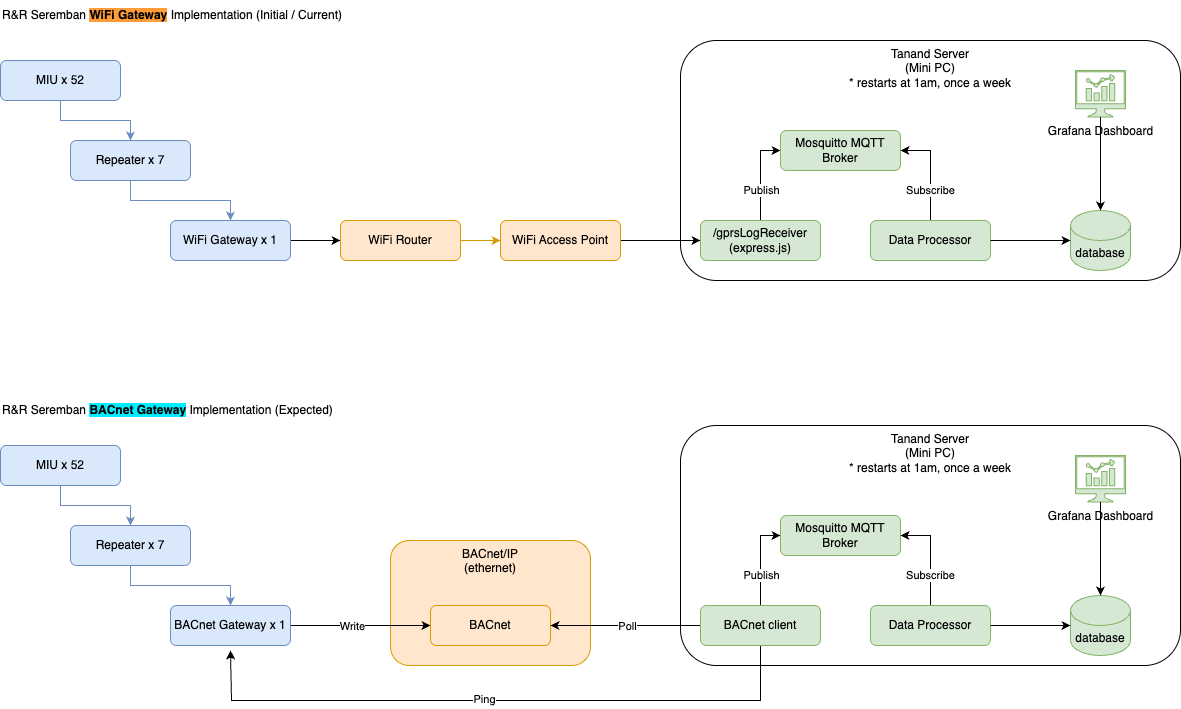

The diagram above was exported from draw.io. Its source (the exported page's mxGraphModel, read from the mxfile embedded in the PNG):
<mxGraphModel dx="1398" dy="779" grid="1" gridSize="10" guides="1" tooltips="1" connect="1" arrows="1" fold="1" page="1" pageScale="1" pageWidth="827" pageHeight="1169" math="0" shadow="0">
  <root>
    <mxCell id="WIyWlLk6GJQsqaUBKTNV-0" />
    <mxCell id="WIyWlLk6GJQsqaUBKTNV-1" parent="WIyWlLk6GJQsqaUBKTNV-0" />
    <mxCell id="ceE5Zs3CcRe-iHSIjKPP-101" value="BACnet/IP&lt;br&gt;(ethernet)" style="rounded=1;whiteSpace=wrap;html=1;fontSize=12;glass=0;strokeWidth=1;shadow=0;fillColor=#ffe6cc;strokeColor=#d79b00;verticalAlign=top;" vertex="1" parent="WIyWlLk6GJQsqaUBKTNV-1">
      <mxGeometry x="420" y="580" width="200" height="125" as="geometry" />
    </mxCell>
    <mxCell id="ceE5Zs3CcRe-iHSIjKPP-26" value="" style="group" vertex="1" connectable="0" parent="WIyWlLk6GJQsqaUBKTNV-1">
      <mxGeometry x="30" y="80" width="1180" height="240" as="geometry" />
    </mxCell>
    <mxCell id="ceE5Zs3CcRe-iHSIjKPP-6" value="Tanand Server&lt;br&gt;(Mini PC)&lt;br&gt;* restarts at 1am, once a week" style="rounded=1;whiteSpace=wrap;html=1;fontSize=12;glass=0;strokeWidth=1;shadow=0;verticalAlign=top;" vertex="1" parent="ceE5Zs3CcRe-iHSIjKPP-26">
      <mxGeometry x="680" width="500" height="240" as="geometry" />
    </mxCell>
    <mxCell id="ceE5Zs3CcRe-iHSIjKPP-15" style="edgeStyle=orthogonalEdgeStyle;rounded=0;orthogonalLoop=1;jettySize=auto;html=1;fillColor=#dae8fc;strokeColor=#6c8ebf;" edge="1" parent="ceE5Zs3CcRe-iHSIjKPP-26" source="ceE5Zs3CcRe-iHSIjKPP-0" target="ceE5Zs3CcRe-iHSIjKPP-2">
      <mxGeometry relative="1" as="geometry" />
    </mxCell>
    <mxCell id="ceE5Zs3CcRe-iHSIjKPP-0" value="MIU x 52" style="rounded=1;whiteSpace=wrap;html=1;fontSize=12;glass=0;strokeWidth=1;shadow=0;fillColor=#dae8fc;strokeColor=#6c8ebf;" vertex="1" parent="ceE5Zs3CcRe-iHSIjKPP-26">
      <mxGeometry y="20" width="120" height="40" as="geometry" />
    </mxCell>
    <mxCell id="ceE5Zs3CcRe-iHSIjKPP-16" style="edgeStyle=orthogonalEdgeStyle;rounded=0;orthogonalLoop=1;jettySize=auto;html=1;fillColor=#dae8fc;strokeColor=#6c8ebf;" edge="1" parent="ceE5Zs3CcRe-iHSIjKPP-26" source="ceE5Zs3CcRe-iHSIjKPP-2" target="ceE5Zs3CcRe-iHSIjKPP-3">
      <mxGeometry relative="1" as="geometry" />
    </mxCell>
    <mxCell id="ceE5Zs3CcRe-iHSIjKPP-2" value="Repeater x 7" style="rounded=1;whiteSpace=wrap;html=1;fontSize=12;glass=0;strokeWidth=1;shadow=0;fillColor=#dae8fc;strokeColor=#6c8ebf;" vertex="1" parent="ceE5Zs3CcRe-iHSIjKPP-26">
      <mxGeometry x="70" y="100" width="120" height="40" as="geometry" />
    </mxCell>
    <mxCell id="ceE5Zs3CcRe-iHSIjKPP-17" style="edgeStyle=orthogonalEdgeStyle;rounded=0;orthogonalLoop=1;jettySize=auto;html=1;" edge="1" parent="ceE5Zs3CcRe-iHSIjKPP-26" source="ceE5Zs3CcRe-iHSIjKPP-3" target="ceE5Zs3CcRe-iHSIjKPP-4">
      <mxGeometry relative="1" as="geometry" />
    </mxCell>
    <mxCell id="ceE5Zs3CcRe-iHSIjKPP-3" value="WiFi Gateway x 1" style="rounded=1;whiteSpace=wrap;html=1;fontSize=12;glass=0;strokeWidth=1;shadow=0;fillColor=#dae8fc;strokeColor=#6c8ebf;" vertex="1" parent="ceE5Zs3CcRe-iHSIjKPP-26">
      <mxGeometry x="170" y="180" width="120" height="40" as="geometry" />
    </mxCell>
    <mxCell id="ceE5Zs3CcRe-iHSIjKPP-18" style="edgeStyle=orthogonalEdgeStyle;rounded=0;orthogonalLoop=1;jettySize=auto;html=1;entryX=0;entryY=0.5;entryDx=0;entryDy=0;fillColor=#ffe6cc;strokeColor=#d79b00;" edge="1" parent="ceE5Zs3CcRe-iHSIjKPP-26" source="ceE5Zs3CcRe-iHSIjKPP-4" target="ceE5Zs3CcRe-iHSIjKPP-5">
      <mxGeometry relative="1" as="geometry" />
    </mxCell>
    <mxCell id="ceE5Zs3CcRe-iHSIjKPP-4" value="WiFi Router" style="rounded=1;whiteSpace=wrap;html=1;fontSize=12;glass=0;strokeWidth=1;shadow=0;fillColor=#ffe6cc;strokeColor=#d79b00;" vertex="1" parent="ceE5Zs3CcRe-iHSIjKPP-26">
      <mxGeometry x="340" y="180" width="120" height="40" as="geometry" />
    </mxCell>
    <mxCell id="ceE5Zs3CcRe-iHSIjKPP-19" style="edgeStyle=orthogonalEdgeStyle;rounded=0;orthogonalLoop=1;jettySize=auto;html=1;entryX=0;entryY=0.5;entryDx=0;entryDy=0;" edge="1" parent="ceE5Zs3CcRe-iHSIjKPP-26" source="ceE5Zs3CcRe-iHSIjKPP-5" target="ceE5Zs3CcRe-iHSIjKPP-8">
      <mxGeometry relative="1" as="geometry" />
    </mxCell>
    <mxCell id="ceE5Zs3CcRe-iHSIjKPP-5" value="WiFi Access Point" style="rounded=1;whiteSpace=wrap;html=1;fontSize=12;glass=0;strokeWidth=1;shadow=0;fillColor=#ffe6cc;strokeColor=#d79b00;" vertex="1" parent="ceE5Zs3CcRe-iHSIjKPP-26">
      <mxGeometry x="500" y="180" width="120" height="40" as="geometry" />
    </mxCell>
    <mxCell id="ceE5Zs3CcRe-iHSIjKPP-20" style="edgeStyle=orthogonalEdgeStyle;rounded=0;orthogonalLoop=1;jettySize=auto;html=1;entryX=0;entryY=0.5;entryDx=0;entryDy=0;" edge="1" parent="ceE5Zs3CcRe-iHSIjKPP-26" source="ceE5Zs3CcRe-iHSIjKPP-8" target="ceE5Zs3CcRe-iHSIjKPP-9">
      <mxGeometry relative="1" as="geometry" />
    </mxCell>
    <mxCell id="ceE5Zs3CcRe-iHSIjKPP-21" value="Publish" style="edgeLabel;html=1;align=center;verticalAlign=middle;resizable=0;points=[];" vertex="1" connectable="0" parent="ceE5Zs3CcRe-iHSIjKPP-20">
      <mxGeometry x="-0.3111" relative="1" as="geometry">
        <mxPoint as="offset" />
      </mxGeometry>
    </mxCell>
    <mxCell id="ceE5Zs3CcRe-iHSIjKPP-8" value="/gprsLogReceiver&lt;div&gt;(express.js)&lt;/div&gt;" style="rounded=1;whiteSpace=wrap;html=1;fontSize=12;glass=0;strokeWidth=1;shadow=0;fillColor=#d5e8d4;strokeColor=#82b366;" vertex="1" parent="ceE5Zs3CcRe-iHSIjKPP-26">
      <mxGeometry x="700" y="180" width="120" height="40" as="geometry" />
    </mxCell>
    <mxCell id="ceE5Zs3CcRe-iHSIjKPP-9" value="Mosquitto MQTT Broker" style="rounded=1;whiteSpace=wrap;html=1;fontSize=12;glass=0;strokeWidth=1;shadow=0;fillColor=#d5e8d4;strokeColor=#82b366;" vertex="1" parent="ceE5Zs3CcRe-iHSIjKPP-26">
      <mxGeometry x="780" y="90" width="120" height="40" as="geometry" />
    </mxCell>
    <mxCell id="ceE5Zs3CcRe-iHSIjKPP-22" style="edgeStyle=orthogonalEdgeStyle;rounded=0;orthogonalLoop=1;jettySize=auto;html=1;entryX=1;entryY=0.5;entryDx=0;entryDy=0;" edge="1" parent="ceE5Zs3CcRe-iHSIjKPP-26" source="ceE5Zs3CcRe-iHSIjKPP-10" target="ceE5Zs3CcRe-iHSIjKPP-9">
      <mxGeometry relative="1" as="geometry" />
    </mxCell>
    <mxCell id="ceE5Zs3CcRe-iHSIjKPP-23" value="Subscribe" style="edgeLabel;html=1;align=center;verticalAlign=middle;resizable=0;points=[];" vertex="1" connectable="0" parent="ceE5Zs3CcRe-iHSIjKPP-22">
      <mxGeometry x="-0.38" y="1" relative="1" as="geometry">
        <mxPoint as="offset" />
      </mxGeometry>
    </mxCell>
    <mxCell id="ceE5Zs3CcRe-iHSIjKPP-10" value="Data Processor" style="rounded=1;whiteSpace=wrap;html=1;fontSize=12;glass=0;strokeWidth=1;shadow=0;fillColor=#d5e8d4;strokeColor=#82b366;" vertex="1" parent="ceE5Zs3CcRe-iHSIjKPP-26">
      <mxGeometry x="870" y="180" width="120" height="40" as="geometry" />
    </mxCell>
    <mxCell id="ceE5Zs3CcRe-iHSIjKPP-11" value="database" style="shape=cylinder3;whiteSpace=wrap;html=1;boundedLbl=1;backgroundOutline=1;size=15;fillColor=#d5e8d4;strokeColor=#82b366;" vertex="1" parent="ceE5Zs3CcRe-iHSIjKPP-26">
      <mxGeometry x="1070" y="170" width="60" height="60" as="geometry" />
    </mxCell>
    <mxCell id="ceE5Zs3CcRe-iHSIjKPP-13" value="Grafana Dashboard" style="sketch=0;pointerEvents=1;shadow=0;dashed=0;html=1;strokeColor=#82b366;fillColor=#d5e8d4;aspect=fixed;labelPosition=center;verticalLabelPosition=bottom;verticalAlign=top;align=center;outlineConnect=0;shape=mxgraph.vvd.nsx_dashboard;" vertex="1" parent="ceE5Zs3CcRe-iHSIjKPP-26">
      <mxGeometry x="1075" y="30" width="50" height="46.5" as="geometry" />
    </mxCell>
    <mxCell id="ceE5Zs3CcRe-iHSIjKPP-24" style="edgeStyle=orthogonalEdgeStyle;rounded=0;orthogonalLoop=1;jettySize=auto;html=1;entryX=0;entryY=0.5;entryDx=0;entryDy=0;entryPerimeter=0;" edge="1" parent="ceE5Zs3CcRe-iHSIjKPP-26" source="ceE5Zs3CcRe-iHSIjKPP-10" target="ceE5Zs3CcRe-iHSIjKPP-11">
      <mxGeometry relative="1" as="geometry" />
    </mxCell>
    <mxCell id="ceE5Zs3CcRe-iHSIjKPP-25" style="edgeStyle=orthogonalEdgeStyle;rounded=0;orthogonalLoop=1;jettySize=auto;html=1;entryX=0.5;entryY=0;entryDx=0;entryDy=0;entryPerimeter=0;" edge="1" parent="ceE5Zs3CcRe-iHSIjKPP-26" source="ceE5Zs3CcRe-iHSIjKPP-13" target="ceE5Zs3CcRe-iHSIjKPP-11">
      <mxGeometry relative="1" as="geometry" />
    </mxCell>
    <mxCell id="ceE5Zs3CcRe-iHSIjKPP-49" value="Tanand Server&lt;br&gt;(Mini PC)&lt;br&gt;* restarts at 1am, once a week" style="rounded=1;whiteSpace=wrap;html=1;fontSize=12;glass=0;strokeWidth=1;shadow=0;verticalAlign=top;" vertex="1" parent="WIyWlLk6GJQsqaUBKTNV-1">
      <mxGeometry x="710" y="465" width="500" height="240" as="geometry" />
    </mxCell>
    <mxCell id="ceE5Zs3CcRe-iHSIjKPP-50" style="edgeStyle=orthogonalEdgeStyle;rounded=0;orthogonalLoop=1;jettySize=auto;html=1;fillColor=#dae8fc;strokeColor=#6c8ebf;" edge="1" parent="WIyWlLk6GJQsqaUBKTNV-1" source="ceE5Zs3CcRe-iHSIjKPP-51" target="ceE5Zs3CcRe-iHSIjKPP-53">
      <mxGeometry relative="1" as="geometry" />
    </mxCell>
    <mxCell id="ceE5Zs3CcRe-iHSIjKPP-51" value="MIU x 52" style="rounded=1;whiteSpace=wrap;html=1;fontSize=12;glass=0;strokeWidth=1;shadow=0;fillColor=#dae8fc;strokeColor=#6c8ebf;" vertex="1" parent="WIyWlLk6GJQsqaUBKTNV-1">
      <mxGeometry x="30" y="485" width="120" height="40" as="geometry" />
    </mxCell>
    <mxCell id="ceE5Zs3CcRe-iHSIjKPP-52" style="edgeStyle=orthogonalEdgeStyle;rounded=0;orthogonalLoop=1;jettySize=auto;html=1;fillColor=#dae8fc;strokeColor=#6c8ebf;" edge="1" parent="WIyWlLk6GJQsqaUBKTNV-1" source="ceE5Zs3CcRe-iHSIjKPP-53" target="ceE5Zs3CcRe-iHSIjKPP-55">
      <mxGeometry relative="1" as="geometry" />
    </mxCell>
    <mxCell id="ceE5Zs3CcRe-iHSIjKPP-53" value="Repeater x 7" style="rounded=1;whiteSpace=wrap;html=1;fontSize=12;glass=0;strokeWidth=1;shadow=0;fillColor=#dae8fc;strokeColor=#6c8ebf;" vertex="1" parent="WIyWlLk6GJQsqaUBKTNV-1">
      <mxGeometry x="100" y="565" width="120" height="40" as="geometry" />
    </mxCell>
    <mxCell id="ceE5Zs3CcRe-iHSIjKPP-54" style="edgeStyle=orthogonalEdgeStyle;rounded=0;orthogonalLoop=1;jettySize=auto;html=1;" edge="1" parent="WIyWlLk6GJQsqaUBKTNV-1" source="ceE5Zs3CcRe-iHSIjKPP-55" target="ceE5Zs3CcRe-iHSIjKPP-57">
      <mxGeometry relative="1" as="geometry" />
    </mxCell>
    <mxCell id="ceE5Zs3CcRe-iHSIjKPP-73" value="Write" style="edgeLabel;html=1;align=center;verticalAlign=middle;resizable=0;points=[];" vertex="1" connectable="0" parent="ceE5Zs3CcRe-iHSIjKPP-54">
      <mxGeometry x="-0.1333" relative="1" as="geometry">
        <mxPoint as="offset" />
      </mxGeometry>
    </mxCell>
    <mxCell id="ceE5Zs3CcRe-iHSIjKPP-55" value="BACnet Gateway x 1" style="rounded=1;whiteSpace=wrap;html=1;fontSize=12;glass=0;strokeWidth=1;shadow=0;fillColor=#dae8fc;strokeColor=#6c8ebf;" vertex="1" parent="WIyWlLk6GJQsqaUBKTNV-1">
      <mxGeometry x="200" y="645" width="120" height="40" as="geometry" />
    </mxCell>
    <mxCell id="ceE5Zs3CcRe-iHSIjKPP-57" value="BACnet" style="rounded=1;whiteSpace=wrap;html=1;fontSize=12;glass=0;strokeWidth=1;shadow=0;fillColor=#ffe6cc;strokeColor=#d79b00;" vertex="1" parent="WIyWlLk6GJQsqaUBKTNV-1">
      <mxGeometry x="460" y="645" width="120" height="40" as="geometry" />
    </mxCell>
    <mxCell id="ceE5Zs3CcRe-iHSIjKPP-60" style="edgeStyle=orthogonalEdgeStyle;rounded=0;orthogonalLoop=1;jettySize=auto;html=1;entryX=0;entryY=0.5;entryDx=0;entryDy=0;" edge="1" parent="WIyWlLk6GJQsqaUBKTNV-1" source="ceE5Zs3CcRe-iHSIjKPP-62" target="ceE5Zs3CcRe-iHSIjKPP-63">
      <mxGeometry relative="1" as="geometry" />
    </mxCell>
    <mxCell id="ceE5Zs3CcRe-iHSIjKPP-61" value="Publish" style="edgeLabel;html=1;align=center;verticalAlign=middle;resizable=0;points=[];" vertex="1" connectable="0" parent="ceE5Zs3CcRe-iHSIjKPP-60">
      <mxGeometry x="-0.3111" relative="1" as="geometry">
        <mxPoint as="offset" />
      </mxGeometry>
    </mxCell>
    <mxCell id="ceE5Zs3CcRe-iHSIjKPP-71" style="edgeStyle=orthogonalEdgeStyle;rounded=0;orthogonalLoop=1;jettySize=auto;html=1;entryX=1;entryY=0.5;entryDx=0;entryDy=0;" edge="1" parent="WIyWlLk6GJQsqaUBKTNV-1" source="ceE5Zs3CcRe-iHSIjKPP-62" target="ceE5Zs3CcRe-iHSIjKPP-57">
      <mxGeometry relative="1" as="geometry" />
    </mxCell>
    <mxCell id="ceE5Zs3CcRe-iHSIjKPP-72" value="Poll" style="edgeLabel;html=1;align=center;verticalAlign=middle;resizable=0;points=[];" vertex="1" connectable="0" parent="ceE5Zs3CcRe-iHSIjKPP-71">
      <mxGeometry x="-0.0143" relative="1" as="geometry">
        <mxPoint as="offset" />
      </mxGeometry>
    </mxCell>
    <mxCell id="ceE5Zs3CcRe-iHSIjKPP-74" style="edgeStyle=orthogonalEdgeStyle;rounded=0;orthogonalLoop=1;jettySize=auto;html=1;" edge="1" parent="WIyWlLk6GJQsqaUBKTNV-1" source="ceE5Zs3CcRe-iHSIjKPP-62">
      <mxGeometry relative="1" as="geometry">
        <mxPoint x="260" y="690" as="targetPoint" />
        <Array as="points">
          <mxPoint x="790" y="740" />
          <mxPoint x="261" y="740" />
        </Array>
      </mxGeometry>
    </mxCell>
    <mxCell id="ceE5Zs3CcRe-iHSIjKPP-75" value="Ping" style="edgeLabel;html=1;align=center;verticalAlign=middle;resizable=0;points=[];" vertex="1" connectable="0" parent="ceE5Zs3CcRe-iHSIjKPP-74">
      <mxGeometry x="0.0473" y="-2" relative="1" as="geometry">
        <mxPoint as="offset" />
      </mxGeometry>
    </mxCell>
    <mxCell id="ceE5Zs3CcRe-iHSIjKPP-62" value="BACnet client" style="rounded=1;whiteSpace=wrap;html=1;fontSize=12;glass=0;strokeWidth=1;shadow=0;fillColor=#d5e8d4;strokeColor=#82b366;" vertex="1" parent="WIyWlLk6GJQsqaUBKTNV-1">
      <mxGeometry x="730" y="645" width="120" height="40" as="geometry" />
    </mxCell>
    <mxCell id="ceE5Zs3CcRe-iHSIjKPP-63" value="Mosquitto MQTT Broker" style="rounded=1;whiteSpace=wrap;html=1;fontSize=12;glass=0;strokeWidth=1;shadow=0;fillColor=#d5e8d4;strokeColor=#82b366;" vertex="1" parent="WIyWlLk6GJQsqaUBKTNV-1">
      <mxGeometry x="810" y="555" width="120" height="40" as="geometry" />
    </mxCell>
    <mxCell id="ceE5Zs3CcRe-iHSIjKPP-64" style="edgeStyle=orthogonalEdgeStyle;rounded=0;orthogonalLoop=1;jettySize=auto;html=1;entryX=1;entryY=0.5;entryDx=0;entryDy=0;" edge="1" parent="WIyWlLk6GJQsqaUBKTNV-1" source="ceE5Zs3CcRe-iHSIjKPP-66" target="ceE5Zs3CcRe-iHSIjKPP-63">
      <mxGeometry relative="1" as="geometry" />
    </mxCell>
    <mxCell id="ceE5Zs3CcRe-iHSIjKPP-65" value="Subscribe" style="edgeLabel;html=1;align=center;verticalAlign=middle;resizable=0;points=[];" vertex="1" connectable="0" parent="ceE5Zs3CcRe-iHSIjKPP-64">
      <mxGeometry x="-0.38" y="1" relative="1" as="geometry">
        <mxPoint as="offset" />
      </mxGeometry>
    </mxCell>
    <mxCell id="ceE5Zs3CcRe-iHSIjKPP-66" value="Data Processor" style="rounded=1;whiteSpace=wrap;html=1;fontSize=12;glass=0;strokeWidth=1;shadow=0;fillColor=#d5e8d4;strokeColor=#82b366;" vertex="1" parent="WIyWlLk6GJQsqaUBKTNV-1">
      <mxGeometry x="900" y="645" width="120" height="40" as="geometry" />
    </mxCell>
    <mxCell id="ceE5Zs3CcRe-iHSIjKPP-67" value="database" style="shape=cylinder3;whiteSpace=wrap;html=1;boundedLbl=1;backgroundOutline=1;size=15;fillColor=#d5e8d4;strokeColor=#82b366;" vertex="1" parent="WIyWlLk6GJQsqaUBKTNV-1">
      <mxGeometry x="1100" y="635" width="60" height="60" as="geometry" />
    </mxCell>
    <mxCell id="ceE5Zs3CcRe-iHSIjKPP-68" value="Grafana Dashboard" style="sketch=0;pointerEvents=1;shadow=0;dashed=0;html=1;strokeColor=#82b366;fillColor=#d5e8d4;aspect=fixed;labelPosition=center;verticalLabelPosition=bottom;verticalAlign=top;align=center;outlineConnect=0;shape=mxgraph.vvd.nsx_dashboard;" vertex="1" parent="WIyWlLk6GJQsqaUBKTNV-1">
      <mxGeometry x="1105" y="495" width="50" height="46.5" as="geometry" />
    </mxCell>
    <mxCell id="ceE5Zs3CcRe-iHSIjKPP-69" style="edgeStyle=orthogonalEdgeStyle;rounded=0;orthogonalLoop=1;jettySize=auto;html=1;entryX=0;entryY=0.5;entryDx=0;entryDy=0;entryPerimeter=0;" edge="1" parent="WIyWlLk6GJQsqaUBKTNV-1" source="ceE5Zs3CcRe-iHSIjKPP-66" target="ceE5Zs3CcRe-iHSIjKPP-67">
      <mxGeometry relative="1" as="geometry" />
    </mxCell>
    <mxCell id="ceE5Zs3CcRe-iHSIjKPP-70" style="edgeStyle=orthogonalEdgeStyle;rounded=0;orthogonalLoop=1;jettySize=auto;html=1;entryX=0.5;entryY=0;entryDx=0;entryDy=0;entryPerimeter=0;" edge="1" parent="WIyWlLk6GJQsqaUBKTNV-1" source="ceE5Zs3CcRe-iHSIjKPP-68" target="ceE5Zs3CcRe-iHSIjKPP-67">
      <mxGeometry relative="1" as="geometry" />
    </mxCell>
    <mxCell id="ceE5Zs3CcRe-iHSIjKPP-76" value="R&amp;amp;R Seremban &lt;b&gt;&lt;span style=&quot;background-color: light-dark(rgb(255, 156, 57), rgb(237, 237, 237));&quot;&gt;WiFi Gateway&lt;/span&gt; &lt;/b&gt;Implementation (Initial / Current)" style="text;html=1;align=left;verticalAlign=middle;whiteSpace=wrap;rounded=0;" vertex="1" parent="WIyWlLk6GJQsqaUBKTNV-1">
      <mxGeometry x="30" y="40" width="390" height="30" as="geometry" />
    </mxCell>
    <mxCell id="ceE5Zs3CcRe-iHSIjKPP-77" value="R&amp;amp;R Seremban &lt;b style=&quot;background-color: light-dark(rgb(0, 238, 255), rgb(237, 237, 237));&quot;&gt;BACnet Gateway&lt;/b&gt; Implementation (Expected)" style="text;html=1;align=left;verticalAlign=middle;whiteSpace=wrap;rounded=0;" vertex="1" parent="WIyWlLk6GJQsqaUBKTNV-1">
      <mxGeometry x="30" y="435" width="510" height="30" as="geometry" />
    </mxCell>
  </root>
</mxGraphModel>